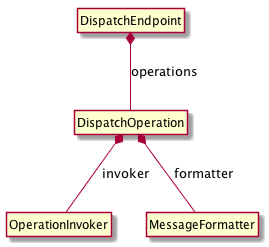

The diagram above was rendered by PlantUML. Its source (embedded in the PNG):
@startuml
hide members
 hide circle
 DispatchEndpoint *-- DispatchOperation : operations
 DispatchOperation *-- OperationInvoker : invoker
 DispatchOperation *-- MessageFormatter : formatter
@enduml